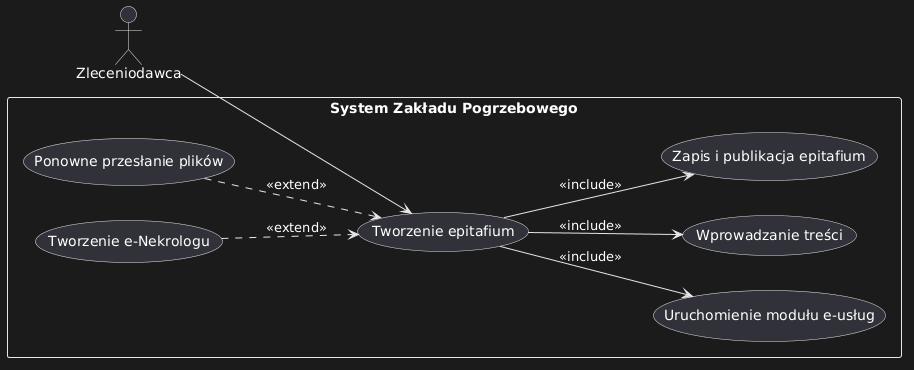

The diagram above was rendered by PlantUML. Its source (embedded in the PNG):
@startuml
left to right direction

actor "Zleceniodawca" as Z

rectangle "System Zakładu Pogrzebowego" {

    (Tworzenie epitafium)

    ' Relacja aktora
    Z --> (Tworzenie epitafium)

    ' INCLUDE - główny przepływ
    (Tworzenie epitafium) --> (Uruchomienie modułu e-usług) : <<include>>
    (Tworzenie epitafium) --> (Wprowadzanie treści) : <<include>>
    (Tworzenie epitafium) --> (Zapis i publikacja epitafium) : <<include>>

    ' EXTEND - opcjonalna funkcjonalność
    (Tworzenie e-Nekrologu) ..> (Tworzenie epitafium) : <<extend>>

    ' EXTEND - alternatywa (błąd)
    (Ponowne przesłanie plików) ..> (Tworzenie epitafium) : <<extend>>

}
@enduml